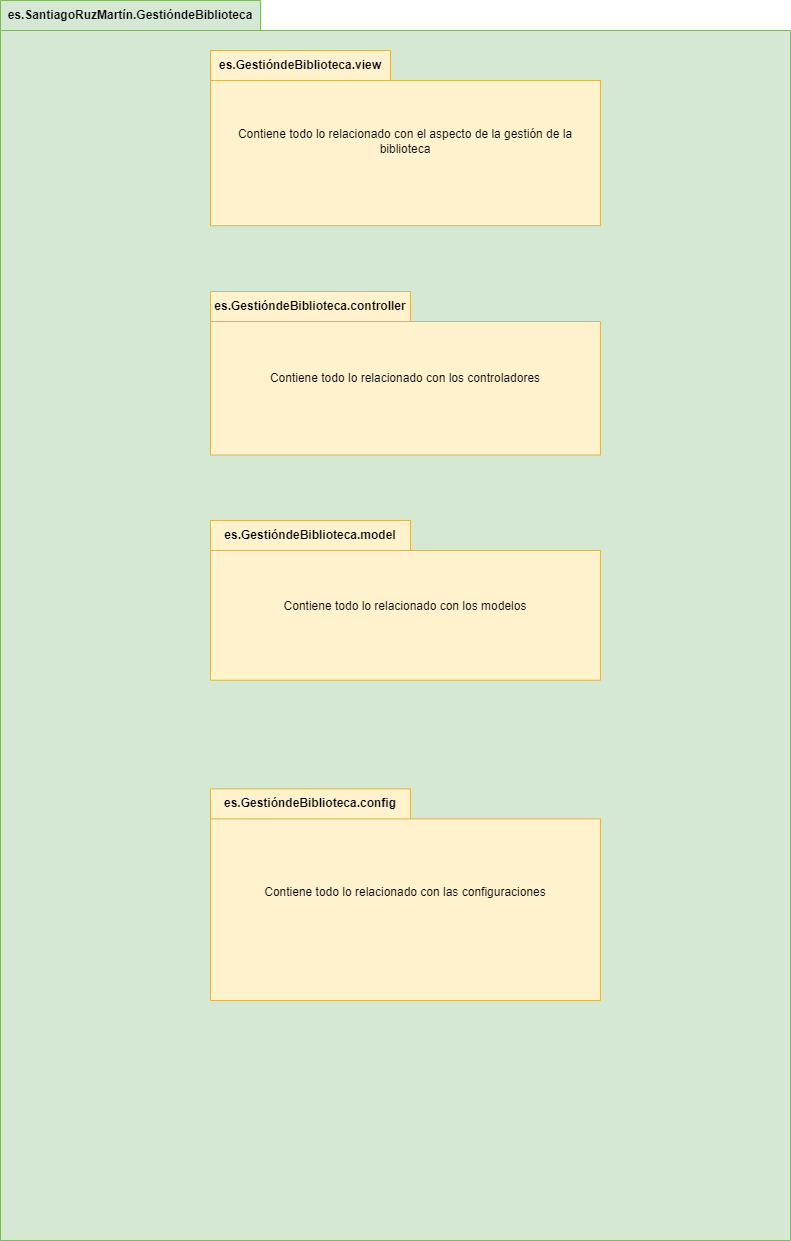

The diagram above was exported from draw.io. Its source (the exported page's mxGraphModel, read from the mxfile embedded in the PNG):
<mxGraphModel dx="1391" dy="785" grid="1" gridSize="10" guides="1" tooltips="1" connect="1" arrows="1" fold="1" page="1" pageScale="1" pageWidth="827" pageHeight="1169" math="0" shadow="0">
  <root>
    <mxCell id="0" />
    <mxCell id="1" parent="0" />
    <mxCell id="5IdqSTd422dZlVnJvj-x-1" value="es.SantiagoRuzMartín.GestióndeBiblioteca" style="shape=folder;fontStyle=1;tabWidth=260;tabHeight=30;tabPosition=left;html=1;boundedLbl=1;labelInHeader=1;container=1;collapsible=0;whiteSpace=wrap;fillColor=#d5e8d4;strokeColor=#82b366;" vertex="1" parent="1">
      <mxGeometry x="60" y="130" width="790" height="1240" as="geometry" />
    </mxCell>
    <mxCell id="5IdqSTd422dZlVnJvj-x-2" value="" style="html=1;strokeColor=none;resizeWidth=1;resizeHeight=1;fillColor=none;part=1;connectable=0;allowArrows=0;deletable=0;whiteSpace=wrap;" vertex="1" parent="5IdqSTd422dZlVnJvj-x-1">
      <mxGeometry width="790" height="868" relative="1" as="geometry">
        <mxPoint y="30" as="offset" />
      </mxGeometry>
    </mxCell>
    <mxCell id="5IdqSTd422dZlVnJvj-x-3" value="es.GestióndeBiblioteca.view" style="shape=folder;fontStyle=1;tabWidth=180;tabHeight=30;tabPosition=left;html=1;boundedLbl=1;labelInHeader=1;container=1;collapsible=0;whiteSpace=wrap;fillColor=#fff2cc;strokeColor=#d6b656;" vertex="1" parent="5IdqSTd422dZlVnJvj-x-1">
      <mxGeometry x="210" y="50.00036809815949" width="390" height="175.18993865030674" as="geometry" />
    </mxCell>
    <mxCell id="5IdqSTd422dZlVnJvj-x-4" value="Contiene todo lo relacionado con el aspecto de la gestión de la biblioteca" style="html=1;strokeColor=none;resizeWidth=1;resizeHeight=1;fillColor=none;part=1;connectable=0;allowArrows=0;deletable=0;whiteSpace=wrap;" vertex="1" parent="5IdqSTd422dZlVnJvj-x-3">
      <mxGeometry width="390" height="122.63295705521472" relative="1" as="geometry">
        <mxPoint y="30" as="offset" />
      </mxGeometry>
    </mxCell>
    <mxCell id="5IdqSTd422dZlVnJvj-x-5" value="es.GestióndeBiblioteca.controller" style="shape=folder;fontStyle=1;tabWidth=200;tabHeight=30;tabPosition=left;html=1;boundedLbl=1;labelInHeader=1;container=1;collapsible=0;whiteSpace=wrap;fillColor=#fff2cc;strokeColor=#d6b656;" vertex="1" parent="5IdqSTd422dZlVnJvj-x-1">
      <mxGeometry x="210" y="290.99549912647785" width="390" height="163.55828220858893" as="geometry" />
    </mxCell>
    <mxCell id="5IdqSTd422dZlVnJvj-x-6" value="Contiene todo lo relacionado con los controladores" style="html=1;strokeColor=none;resizeWidth=1;resizeHeight=1;fillColor=none;part=1;connectable=0;allowArrows=0;deletable=0;whiteSpace=wrap;" vertex="1" parent="5IdqSTd422dZlVnJvj-x-5">
      <mxGeometry width="390" height="114.49079754601226" relative="1" as="geometry">
        <mxPoint y="30" as="offset" />
      </mxGeometry>
    </mxCell>
    <mxCell id="5IdqSTd422dZlVnJvj-x-7" value="es.GestióndeBiblioteca.model" style="shape=folder;fontStyle=1;tabWidth=200;tabHeight=30;tabPosition=left;html=1;boundedLbl=1;labelInHeader=1;container=1;collapsible=0;whiteSpace=wrap;fillColor=#fff2cc;strokeColor=#d6b656;" vertex="1" parent="5IdqSTd422dZlVnJvj-x-1">
      <mxGeometry x="210" y="520.0048405314265" width="390" height="159.75460122699386" as="geometry" />
    </mxCell>
    <mxCell id="5IdqSTd422dZlVnJvj-x-8" value="Contiene todo lo relacionado con los modelos" style="html=1;strokeColor=none;resizeWidth=1;resizeHeight=1;fillColor=none;part=1;connectable=0;allowArrows=0;deletable=0;whiteSpace=wrap;" vertex="1" parent="5IdqSTd422dZlVnJvj-x-7">
      <mxGeometry width="390" height="111.82822085889568" relative="1" as="geometry">
        <mxPoint y="30" as="offset" />
      </mxGeometry>
    </mxCell>
    <mxCell id="5IdqSTd422dZlVnJvj-x-9" value="es.GestióndeBiblioteca.config" style="shape=folder;fontStyle=1;tabWidth=200;tabHeight=30;tabPosition=left;html=1;boundedLbl=1;labelInHeader=1;container=1;collapsible=0;whiteSpace=wrap;fillColor=#fff2cc;strokeColor=#d6b656;" vertex="1" parent="5IdqSTd422dZlVnJvj-x-1">
      <mxGeometry x="210" y="788.35" width="390" height="211.65" as="geometry" />
    </mxCell>
    <mxCell id="5IdqSTd422dZlVnJvj-x-10" value="Contiene todo lo relacionado con las configuraciones" style="html=1;strokeColor=none;resizeWidth=1;resizeHeight=1;fillColor=none;part=1;connectable=0;allowArrows=0;deletable=0;whiteSpace=wrap;" vertex="1" parent="5IdqSTd422dZlVnJvj-x-9">
      <mxGeometry width="390" height="148.15499999999997" relative="1" as="geometry">
        <mxPoint y="30" as="offset" />
      </mxGeometry>
    </mxCell>
  </root>
</mxGraphModel>